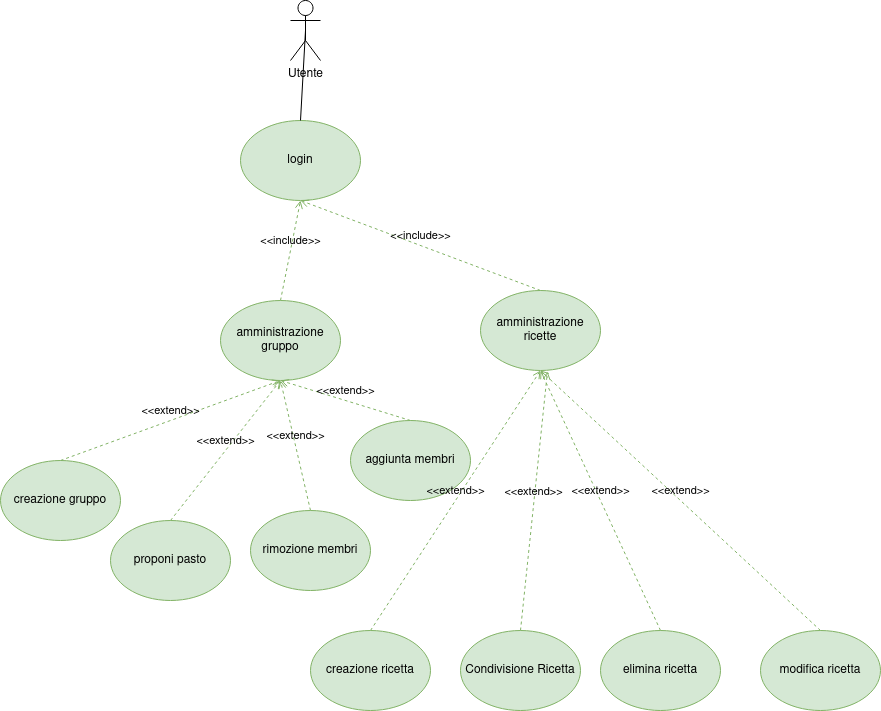

The diagram above was exported from draw.io. Its source (the exported page's mxGraphModel, read from the mxfile embedded in the PNG):
<mxGraphModel dx="2249" dy="1957" grid="1" gridSize="10" guides="1" tooltips="1" connect="1" arrows="1" fold="1" page="1" pageScale="1" pageWidth="827" pageHeight="1169" math="0" shadow="0">
  <root>
    <mxCell id="0" />
    <mxCell id="1" parent="0" />
    <mxCell id="KLfi6AY50y639-g4-Qv5-2" value="Utente" style="shape=umlActor;verticalLabelPosition=bottom;verticalAlign=top;html=1;outlineConnect=0;" parent="1" vertex="1">
      <mxGeometry x="-90" y="-1110" width="30" height="60" as="geometry" />
    </mxCell>
    <mxCell id="KLfi6AY50y639-g4-Qv5-3" value="login" style="ellipse;whiteSpace=wrap;html=1;fillColor=#d5e8d4;strokeColor=#82b366;" parent="1" vertex="1">
      <mxGeometry x="-140" y="-990" width="120" height="80" as="geometry" />
    </mxCell>
    <mxCell id="KLfi6AY50y639-g4-Qv5-4" value="creazione gruppo" style="ellipse;whiteSpace=wrap;html=1;fillColor=#d5e8d4;strokeColor=#82b366;" parent="1" vertex="1">
      <mxGeometry x="-380" y="-650" width="120" height="80" as="geometry" />
    </mxCell>
    <mxCell id="KLfi6AY50y639-g4-Qv5-5" value="amministrazione gruppo" style="ellipse;whiteSpace=wrap;html=1;fillColor=#d5e8d4;strokeColor=#82b366;" parent="1" vertex="1">
      <mxGeometry x="-160" y="-810" width="120" height="80" as="geometry" />
    </mxCell>
    <mxCell id="KLfi6AY50y639-g4-Qv5-6" value="aggiunta membri" style="ellipse;whiteSpace=wrap;html=1;fillColor=#d5e8d4;strokeColor=#82b366;" parent="1" vertex="1">
      <mxGeometry x="-30" y="-690" width="120" height="80" as="geometry" />
    </mxCell>
    <mxCell id="KLfi6AY50y639-g4-Qv5-7" value="rimozione membri" style="ellipse;whiteSpace=wrap;html=1;fillColor=#d5e8d4;strokeColor=#82b366;" parent="1" vertex="1">
      <mxGeometry x="-130" y="-600" width="120" height="80" as="geometry" />
    </mxCell>
    <mxCell id="KLfi6AY50y639-g4-Qv5-8" value="&lt;div&gt;amministrazione ricette&lt;/div&gt;" style="ellipse;whiteSpace=wrap;html=1;fillColor=#d5e8d4;strokeColor=#82b366;" parent="1" vertex="1">
      <mxGeometry x="100" y="-820" width="120" height="80" as="geometry" />
    </mxCell>
    <mxCell id="KLfi6AY50y639-g4-Qv5-9" value="&lt;div&gt;modifica ricetta&lt;/div&gt;" style="ellipse;whiteSpace=wrap;html=1;fillColor=#d5e8d4;strokeColor=#82b366;" parent="1" vertex="1">
      <mxGeometry x="380" y="-480" width="120" height="80" as="geometry" />
    </mxCell>
    <mxCell id="KLfi6AY50y639-g4-Qv5-10" value="creazione ricetta" style="ellipse;whiteSpace=wrap;html=1;fillColor=#d5e8d4;strokeColor=#82b366;" parent="1" vertex="1">
      <mxGeometry x="-70" y="-480" width="120" height="80" as="geometry" />
    </mxCell>
    <mxCell id="KLfi6AY50y639-g4-Qv5-11" value="elimina ricetta" style="ellipse;whiteSpace=wrap;html=1;fillColor=#d5e8d4;strokeColor=#82b366;" parent="1" vertex="1">
      <mxGeometry x="220" y="-480" width="120" height="80" as="geometry" />
    </mxCell>
    <mxCell id="KLfi6AY50y639-g4-Qv5-13" value="proponi pasto" style="ellipse;whiteSpace=wrap;html=1;fillColor=#d5e8d4;strokeColor=#82b366;" parent="1" vertex="1">
      <mxGeometry x="-270" y="-590" width="120" height="80" as="geometry" />
    </mxCell>
    <mxCell id="KLfi6AY50y639-g4-Qv5-15" value="&amp;lt;&amp;lt;extend&amp;gt;&amp;gt;" style="html=1;verticalAlign=bottom;labelBackgroundColor=none;endArrow=open;endFill=0;dashed=1;rounded=0;exitX=0.5;exitY=0;exitDx=0;exitDy=0;entryX=0.5;entryY=1;entryDx=0;entryDy=0;fillColor=#d5e8d4;strokeColor=#82b366;" parent="1" source="KLfi6AY50y639-g4-Qv5-7" target="KLfi6AY50y639-g4-Qv5-5" edge="1">
      <mxGeometry width="160" relative="1" as="geometry">
        <mxPoint x="160" y="-790" as="sourcePoint" />
        <mxPoint x="300" y="-750" as="targetPoint" />
      </mxGeometry>
    </mxCell>
    <mxCell id="KLfi6AY50y639-g4-Qv5-17" value="&amp;lt;&amp;lt;extend&amp;gt;&amp;gt;" style="html=1;verticalAlign=bottom;labelBackgroundColor=none;endArrow=open;endFill=0;dashed=1;rounded=0;exitX=0.5;exitY=0;exitDx=0;exitDy=0;entryX=0.5;entryY=1;entryDx=0;entryDy=0;fillColor=#d5e8d4;strokeColor=#82b366;" parent="1" source="KLfi6AY50y639-g4-Qv5-4" target="KLfi6AY50y639-g4-Qv5-5" edge="1">
      <mxGeometry width="160" relative="1" as="geometry">
        <mxPoint x="20" y="-700" as="sourcePoint" />
        <mxPoint x="180" y="-700" as="targetPoint" />
      </mxGeometry>
    </mxCell>
    <mxCell id="KLfi6AY50y639-g4-Qv5-18" value="&amp;lt;&amp;lt;include&amp;gt;&amp;gt;" style="html=1;verticalAlign=bottom;labelBackgroundColor=none;endArrow=open;endFill=0;dashed=1;rounded=0;exitX=0.5;exitY=0;exitDx=0;exitDy=0;entryX=0.5;entryY=1;entryDx=0;entryDy=0;fillColor=#d5e8d4;strokeColor=#82b366;" parent="1" source="KLfi6AY50y639-g4-Qv5-5" target="KLfi6AY50y639-g4-Qv5-3" edge="1">
      <mxGeometry width="160" relative="1" as="geometry">
        <mxPoint x="-80" y="-860" as="sourcePoint" />
        <mxPoint x="-80" y="-780" as="targetPoint" />
      </mxGeometry>
    </mxCell>
    <mxCell id="KLfi6AY50y639-g4-Qv5-19" value="&amp;lt;&amp;lt;include&amp;gt;&amp;gt;" style="html=1;verticalAlign=bottom;labelBackgroundColor=none;endArrow=open;endFill=0;dashed=1;rounded=0;exitX=0.5;exitY=0;exitDx=0;exitDy=0;entryX=0.5;entryY=1;entryDx=0;entryDy=0;fillColor=#d5e8d4;strokeColor=#82b366;" parent="1" source="KLfi6AY50y639-g4-Qv5-8" target="KLfi6AY50y639-g4-Qv5-3" edge="1">
      <mxGeometry width="160" relative="1" as="geometry">
        <mxPoint x="157.57359312880726" y="-841.7157287525381" as="sourcePoint" />
        <mxPoint x="-37.57359312880726" y="-768.2842712474621" as="targetPoint" />
      </mxGeometry>
    </mxCell>
    <mxCell id="KLfi6AY50y639-g4-Qv5-20" value="&amp;lt;&amp;lt;extend&amp;gt;&amp;gt;" style="html=1;verticalAlign=bottom;labelBackgroundColor=none;endArrow=open;endFill=0;dashed=1;rounded=0;exitX=0.5;exitY=0;exitDx=0;exitDy=0;entryX=0.5;entryY=1;entryDx=0;entryDy=0;fillColor=#d5e8d4;strokeColor=#82b366;" parent="1" source="KLfi6AY50y639-g4-Qv5-6" target="KLfi6AY50y639-g4-Qv5-5" edge="1">
      <mxGeometry width="160" relative="1" as="geometry">
        <mxPoint x="170" y="-780" as="sourcePoint" />
        <mxPoint x="310" y="-740" as="targetPoint" />
      </mxGeometry>
    </mxCell>
    <mxCell id="KLfi6AY50y639-g4-Qv5-22" value="&amp;lt;&amp;lt;extend&amp;gt;&amp;gt;" style="html=1;verticalAlign=bottom;labelBackgroundColor=none;endArrow=open;endFill=0;dashed=1;rounded=0;entryX=0.5;entryY=1;entryDx=0;entryDy=0;fillColor=#d5e8d4;strokeColor=#82b366;exitX=0.5;exitY=0;exitDx=0;exitDy=0;" parent="1" source="KLfi6AY50y639-g4-Qv5-13" target="KLfi6AY50y639-g4-Qv5-5" edge="1">
      <mxGeometry width="160" relative="1" as="geometry">
        <mxPoint x="190" y="-760" as="sourcePoint" />
        <mxPoint x="330" y="-720" as="targetPoint" />
      </mxGeometry>
    </mxCell>
    <mxCell id="KLfi6AY50y639-g4-Qv5-24" value="&amp;lt;&amp;lt;extend&amp;gt;&amp;gt;" style="html=1;verticalAlign=bottom;labelBackgroundColor=none;endArrow=open;endFill=0;dashed=1;rounded=0;exitX=0.5;exitY=0;exitDx=0;exitDy=0;entryX=0.5;entryY=1;entryDx=0;entryDy=0;fillColor=#d5e8d4;strokeColor=#82b366;" parent="1" source="KLfi6AY50y639-g4-Qv5-10" target="KLfi6AY50y639-g4-Qv5-8" edge="1">
      <mxGeometry width="160" relative="1" as="geometry">
        <mxPoint x="340" y="-840" as="sourcePoint" />
        <mxPoint x="260" y="-870" as="targetPoint" />
      </mxGeometry>
    </mxCell>
    <mxCell id="KLfi6AY50y639-g4-Qv5-25" value="&amp;lt;&amp;lt;extend&amp;gt;&amp;gt;" style="html=1;verticalAlign=bottom;labelBackgroundColor=none;endArrow=open;endFill=0;dashed=1;rounded=0;exitX=0.5;exitY=0;exitDx=0;exitDy=0;entryX=0.5;entryY=1;entryDx=0;entryDy=0;fillColor=#d5e8d4;strokeColor=#82b366;" parent="1" source="KLfi6AY50y639-g4-Qv5-11" target="KLfi6AY50y639-g4-Qv5-8" edge="1">
      <mxGeometry width="160" relative="1" as="geometry">
        <mxPoint x="410" y="-680" as="sourcePoint" />
        <mxPoint x="262.03999999999996" y="-600" as="targetPoint" />
      </mxGeometry>
    </mxCell>
    <mxCell id="KLfi6AY50y639-g4-Qv5-26" value="&amp;lt;&amp;lt;extend&amp;gt;&amp;gt;" style="html=1;verticalAlign=bottom;labelBackgroundColor=none;endArrow=open;endFill=0;dashed=1;rounded=0;exitX=0.5;exitY=0;exitDx=0;exitDy=0;entryX=0.5;entryY=1;entryDx=0;entryDy=0;fillColor=#d5e8d4;strokeColor=#82b366;" parent="1" source="KLfi6AY50y639-g4-Qv5-9" target="KLfi6AY50y639-g4-Qv5-8" edge="1">
      <mxGeometry width="160" relative="1" as="geometry">
        <mxPoint x="420" y="-670" as="sourcePoint" />
        <mxPoint x="272.03999999999996" y="-590" as="targetPoint" />
      </mxGeometry>
    </mxCell>
    <mxCell id="KLfi6AY50y639-g4-Qv5-28" value="" style="html=1;verticalAlign=bottom;labelBackgroundColor=none;endArrow=none;endFill=0;endSize=6;align=left;rounded=0;entryX=0.5;entryY=0;entryDx=0;entryDy=0;exitX=0.5;exitY=0.5;exitDx=0;exitDy=0;exitPerimeter=0;" parent="1" source="KLfi6AY50y639-g4-Qv5-2" target="KLfi6AY50y639-g4-Qv5-3" edge="1">
      <mxGeometry x="-1" relative="1" as="geometry">
        <mxPoint x="-470" y="-710" as="sourcePoint" />
        <mxPoint x="180" y="-700" as="targetPoint" />
      </mxGeometry>
    </mxCell>
    <mxCell id="IZIaI-SAqv3fHQMQnvUq-1" value="Condivisione Ricetta" style="ellipse;whiteSpace=wrap;html=1;fillColor=#d5e8d4;strokeColor=#82b366;" vertex="1" parent="1">
      <mxGeometry x="80" y="-480" width="120" height="80" as="geometry" />
    </mxCell>
    <mxCell id="IZIaI-SAqv3fHQMQnvUq-2" value="&amp;lt;&amp;lt;extend&amp;gt;&amp;gt;" style="html=1;verticalAlign=bottom;labelBackgroundColor=none;endArrow=open;endFill=0;dashed=1;rounded=0;exitX=0.5;exitY=0;exitDx=0;exitDy=0;entryX=0.558;entryY=1.013;entryDx=0;entryDy=0;fillColor=#d5e8d4;strokeColor=#82b366;entryPerimeter=0;" edge="1" parent="1" source="IZIaI-SAqv3fHQMQnvUq-1" target="KLfi6AY50y639-g4-Qv5-8">
      <mxGeometry width="160" relative="1" as="geometry">
        <mxPoint x="410" y="-470" as="sourcePoint" />
        <mxPoint x="242.42640687119274" y="-561.7157287525383" as="targetPoint" />
      </mxGeometry>
    </mxCell>
  </root>
</mxGraphModel>